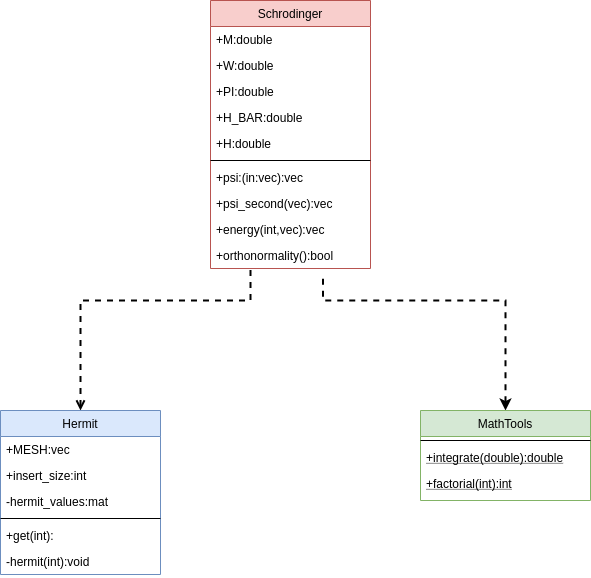

The diagram above was exported from draw.io. Its source (the exported page's mxGraphModel, read from the mxfile embedded in the PNG):
<mxGraphModel dx="994" dy="815" grid="1" gridSize="10" guides="1" tooltips="1" connect="1" arrows="1" fold="1" page="1" pageScale="1" pageWidth="827" pageHeight="1169" math="0" shadow="0">
  <root>
    <mxCell id="WIyWlLk6GJQsqaUBKTNV-0" />
    <mxCell id="WIyWlLk6GJQsqaUBKTNV-1" parent="WIyWlLk6GJQsqaUBKTNV-0" />
    <mxCell id="zkfFHV4jXpPFQw0GAbJ--26" value="" style="endArrow=none;shadow=0;strokeWidth=2;rounded=0;endFill=0;edgeStyle=elbowEdgeStyle;elbow=vertical;dashed=1;startArrow=open;startFill=0;" parent="WIyWlLk6GJQsqaUBKTNV-1" source="zkfFHV4jXpPFQw0GAbJ--0" target="zkfFHV4jXpPFQw0GAbJ--17" edge="1">
      <mxGeometry x="0.5" y="41" relative="1" as="geometry">
        <mxPoint x="380" y="192" as="sourcePoint" />
        <mxPoint x="540" y="192" as="targetPoint" />
        <mxPoint x="-40" y="32" as="offset" />
        <Array as="points">
          <mxPoint x="420" y="320" />
        </Array>
      </mxGeometry>
    </mxCell>
    <mxCell id="zkfFHV4jXpPFQw0GAbJ--0" value="Hermit" style="swimlane;fontStyle=0;align=center;verticalAlign=top;childLayout=stackLayout;horizontal=1;startSize=26;horizontalStack=0;resizeParent=1;resizeLast=0;collapsible=1;marginBottom=0;rounded=0;shadow=0;strokeWidth=1;fillColor=#dae8fc;strokeColor=#6c8ebf;" parent="WIyWlLk6GJQsqaUBKTNV-1" vertex="1">
      <mxGeometry x="170" y="430" width="160" height="164" as="geometry">
        <mxRectangle x="220" y="120" width="160" height="26" as="alternateBounds" />
      </mxGeometry>
    </mxCell>
    <mxCell id="zkfFHV4jXpPFQw0GAbJ--1" value="+MESH:vec" style="text;align=left;verticalAlign=top;spacingLeft=4;spacingRight=4;overflow=hidden;rotatable=0;points=[[0,0.5],[1,0.5]];portConstraint=eastwest;" parent="zkfFHV4jXpPFQw0GAbJ--0" vertex="1">
      <mxGeometry y="26" width="160" height="26" as="geometry" />
    </mxCell>
    <mxCell id="zkfFHV4jXpPFQw0GAbJ--2" value="+insert_size:int" style="text;align=left;verticalAlign=top;spacingLeft=4;spacingRight=4;overflow=hidden;rotatable=0;points=[[0,0.5],[1,0.5]];portConstraint=eastwest;rounded=0;shadow=0;html=0;" parent="zkfFHV4jXpPFQw0GAbJ--0" vertex="1">
      <mxGeometry y="52" width="160" height="26" as="geometry" />
    </mxCell>
    <mxCell id="jjWnqzDs2PxxoGjx6y1G-1" value="-hermit_values:mat" style="text;align=left;verticalAlign=top;spacingLeft=4;spacingRight=4;overflow=hidden;rotatable=0;points=[[0,0.5],[1,0.5]];portConstraint=eastwest;rounded=0;shadow=0;html=0;" parent="zkfFHV4jXpPFQw0GAbJ--0" vertex="1">
      <mxGeometry y="78" width="160" height="26" as="geometry" />
    </mxCell>
    <mxCell id="zkfFHV4jXpPFQw0GAbJ--4" value="" style="line;html=1;strokeWidth=1;align=left;verticalAlign=middle;spacingTop=-1;spacingLeft=3;spacingRight=3;rotatable=0;labelPosition=right;points=[];portConstraint=eastwest;" parent="zkfFHV4jXpPFQw0GAbJ--0" vertex="1">
      <mxGeometry y="104" width="160" height="8" as="geometry" />
    </mxCell>
    <mxCell id="zkfFHV4jXpPFQw0GAbJ--5" value="+get(int):" style="text;align=left;verticalAlign=top;spacingLeft=4;spacingRight=4;overflow=hidden;rotatable=0;points=[[0,0.5],[1,0.5]];portConstraint=eastwest;" parent="zkfFHV4jXpPFQw0GAbJ--0" vertex="1">
      <mxGeometry y="112" width="160" height="26" as="geometry" />
    </mxCell>
    <mxCell id="jjWnqzDs2PxxoGjx6y1G-2" value="-hermit(int):void" style="text;align=left;verticalAlign=top;spacingLeft=4;spacingRight=4;overflow=hidden;rotatable=0;points=[[0,0.5],[1,0.5]];portConstraint=eastwest;" parent="zkfFHV4jXpPFQw0GAbJ--0" vertex="1">
      <mxGeometry y="138" width="160" height="26" as="geometry" />
    </mxCell>
    <mxCell id="jjWnqzDs2PxxoGjx6y1G-7" style="edgeStyle=orthogonalEdgeStyle;rounded=0;orthogonalLoop=1;jettySize=auto;html=1;entryX=0.703;entryY=1.183;entryDx=0;entryDy=0;entryPerimeter=0;dashed=1;startArrow=classic;startFill=1;endArrow=none;endFill=0;strokeWidth=2;targetPerimeterSpacing=0;endSize=6;shadow=0;sketch=0;" parent="WIyWlLk6GJQsqaUBKTNV-1" source="zkfFHV4jXpPFQw0GAbJ--6" target="jjWnqzDs2PxxoGjx6y1G-5" edge="1">
      <mxGeometry relative="1" as="geometry">
        <Array as="points">
          <mxPoint x="675" y="320" />
          <mxPoint x="493" y="320" />
        </Array>
      </mxGeometry>
    </mxCell>
    <mxCell id="zkfFHV4jXpPFQw0GAbJ--6" value="MathTools" style="swimlane;fontStyle=0;align=center;verticalAlign=top;childLayout=stackLayout;horizontal=1;startSize=26;horizontalStack=0;resizeParent=1;resizeLast=0;collapsible=1;marginBottom=0;rounded=0;shadow=0;strokeWidth=1;fillColor=#d5e8d4;strokeColor=#82b366;" parent="WIyWlLk6GJQsqaUBKTNV-1" vertex="1">
      <mxGeometry x="590" y="430" width="170" height="90" as="geometry">
        <mxRectangle x="130" y="380" width="160" height="26" as="alternateBounds" />
      </mxGeometry>
    </mxCell>
    <mxCell id="zkfFHV4jXpPFQw0GAbJ--9" value="" style="line;html=1;strokeWidth=1;align=left;verticalAlign=middle;spacingTop=-1;spacingLeft=3;spacingRight=3;rotatable=0;labelPosition=right;points=[];portConstraint=eastwest;" parent="zkfFHV4jXpPFQw0GAbJ--6" vertex="1">
      <mxGeometry y="26" width="170" height="8" as="geometry" />
    </mxCell>
    <mxCell id="zkfFHV4jXpPFQw0GAbJ--8" value="+integrate(double):double" style="text;align=left;verticalAlign=top;spacingLeft=4;spacingRight=4;overflow=hidden;rotatable=0;points=[[0,0.5],[1,0.5]];portConstraint=eastwest;rounded=0;shadow=0;html=0;fontStyle=4" parent="zkfFHV4jXpPFQw0GAbJ--6" vertex="1">
      <mxGeometry y="34" width="170" height="26" as="geometry" />
    </mxCell>
    <mxCell id="zkfFHV4jXpPFQw0GAbJ--11" value="+factorial(int):int" style="text;align=left;verticalAlign=top;spacingLeft=4;spacingRight=4;overflow=hidden;rotatable=0;points=[[0,0.5],[1,0.5]];portConstraint=eastwest;fontStyle=4" parent="zkfFHV4jXpPFQw0GAbJ--6" vertex="1">
      <mxGeometry y="60" width="170" height="26" as="geometry" />
    </mxCell>
    <mxCell id="zkfFHV4jXpPFQw0GAbJ--17" value="Schrodinger" style="swimlane;fontStyle=0;align=center;verticalAlign=top;childLayout=stackLayout;horizontal=1;startSize=26;horizontalStack=0;resizeParent=1;resizeLast=0;collapsible=1;marginBottom=0;rounded=0;shadow=0;strokeWidth=1;fillColor=#f8cecc;strokeColor=#b85450;" parent="WIyWlLk6GJQsqaUBKTNV-1" vertex="1">
      <mxGeometry x="380" y="20" width="160" height="268" as="geometry">
        <mxRectangle x="550" y="140" width="160" height="26" as="alternateBounds" />
      </mxGeometry>
    </mxCell>
    <mxCell id="zkfFHV4jXpPFQw0GAbJ--18" value="+M:double" style="text;align=left;verticalAlign=top;spacingLeft=4;spacingRight=4;overflow=hidden;rotatable=0;points=[[0,0.5],[1,0.5]];portConstraint=eastwest;" parent="zkfFHV4jXpPFQw0GAbJ--17" vertex="1">
      <mxGeometry y="26" width="160" height="26" as="geometry" />
    </mxCell>
    <mxCell id="zkfFHV4jXpPFQw0GAbJ--19" value="+W:double" style="text;align=left;verticalAlign=top;spacingLeft=4;spacingRight=4;overflow=hidden;rotatable=0;points=[[0,0.5],[1,0.5]];portConstraint=eastwest;rounded=0;shadow=0;html=0;" parent="zkfFHV4jXpPFQw0GAbJ--17" vertex="1">
      <mxGeometry y="52" width="160" height="26" as="geometry" />
    </mxCell>
    <mxCell id="zkfFHV4jXpPFQw0GAbJ--20" value="+PI:double" style="text;align=left;verticalAlign=top;spacingLeft=4;spacingRight=4;overflow=hidden;rotatable=0;points=[[0,0.5],[1,0.5]];portConstraint=eastwest;rounded=0;shadow=0;html=0;" parent="zkfFHV4jXpPFQw0GAbJ--17" vertex="1">
      <mxGeometry y="78" width="160" height="26" as="geometry" />
    </mxCell>
    <mxCell id="zkfFHV4jXpPFQw0GAbJ--21" value="+H_BAR:double" style="text;align=left;verticalAlign=top;spacingLeft=4;spacingRight=4;overflow=hidden;rotatable=0;points=[[0,0.5],[1,0.5]];portConstraint=eastwest;rounded=0;shadow=0;html=0;" parent="zkfFHV4jXpPFQw0GAbJ--17" vertex="1">
      <mxGeometry y="104" width="160" height="26" as="geometry" />
    </mxCell>
    <mxCell id="zkfFHV4jXpPFQw0GAbJ--22" value="+H:double" style="text;align=left;verticalAlign=top;spacingLeft=4;spacingRight=4;overflow=hidden;rotatable=0;points=[[0,0.5],[1,0.5]];portConstraint=eastwest;rounded=0;shadow=0;html=0;" parent="zkfFHV4jXpPFQw0GAbJ--17" vertex="1">
      <mxGeometry y="130" width="160" height="26" as="geometry" />
    </mxCell>
    <mxCell id="zkfFHV4jXpPFQw0GAbJ--23" value="" style="line;html=1;strokeWidth=1;align=left;verticalAlign=middle;spacingTop=-1;spacingLeft=3;spacingRight=3;rotatable=0;labelPosition=right;points=[];portConstraint=eastwest;" parent="zkfFHV4jXpPFQw0GAbJ--17" vertex="1">
      <mxGeometry y="156" width="160" height="8" as="geometry" />
    </mxCell>
    <mxCell id="zkfFHV4jXpPFQw0GAbJ--24" value="+psi:(in:vec):vec" style="text;align=left;verticalAlign=top;spacingLeft=4;spacingRight=4;overflow=hidden;rotatable=0;points=[[0,0.5],[1,0.5]];portConstraint=eastwest;" parent="zkfFHV4jXpPFQw0GAbJ--17" vertex="1">
      <mxGeometry y="164" width="160" height="26" as="geometry" />
    </mxCell>
    <mxCell id="zkfFHV4jXpPFQw0GAbJ--25" value="+psi_second(vec):vec" style="text;align=left;verticalAlign=top;spacingLeft=4;spacingRight=4;overflow=hidden;rotatable=0;points=[[0,0.5],[1,0.5]];portConstraint=eastwest;" parent="zkfFHV4jXpPFQw0GAbJ--17" vertex="1">
      <mxGeometry y="190" width="160" height="26" as="geometry" />
    </mxCell>
    <mxCell id="jjWnqzDs2PxxoGjx6y1G-4" value="+energy(int,vec):vec" style="text;align=left;verticalAlign=top;spacingLeft=4;spacingRight=4;overflow=hidden;rotatable=0;points=[[0,0.5],[1,0.5]];portConstraint=eastwest;" parent="zkfFHV4jXpPFQw0GAbJ--17" vertex="1">
      <mxGeometry y="216" width="160" height="26" as="geometry" />
    </mxCell>
    <mxCell id="jjWnqzDs2PxxoGjx6y1G-5" value="+orthonormality():bool" style="text;align=left;verticalAlign=top;spacingLeft=4;spacingRight=4;overflow=hidden;rotatable=0;points=[[0,0.5],[1,0.5]];portConstraint=eastwest;" parent="zkfFHV4jXpPFQw0GAbJ--17" vertex="1">
      <mxGeometry y="242" width="160" height="26" as="geometry" />
    </mxCell>
  </root>
</mxGraphModel>